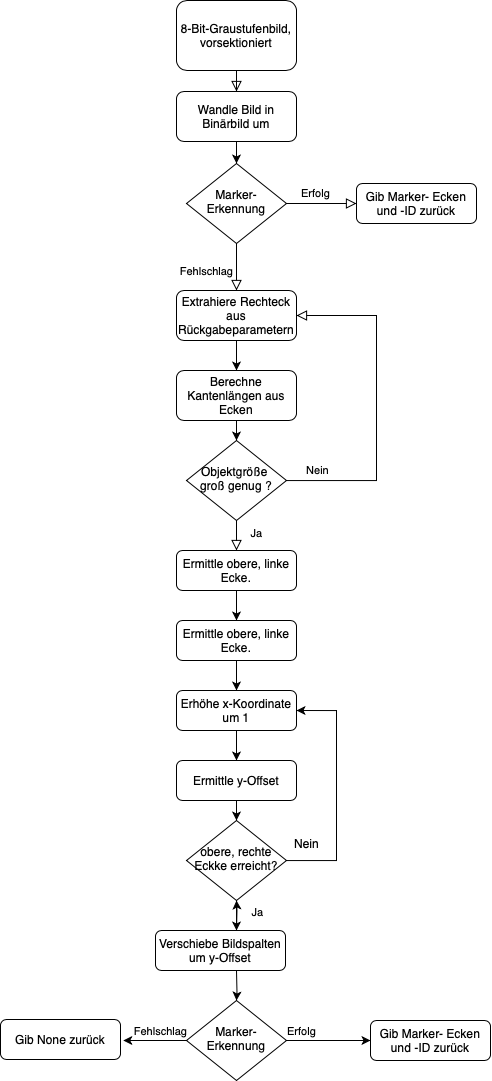

The diagram above was exported from draw.io. Its source (the exported page's mxGraphModel, read from the mxfile embedded in the PNG):
<mxGraphModel dx="1122" dy="855" grid="1" gridSize="10" guides="1" tooltips="1" connect="1" arrows="1" fold="1" page="1" pageScale="1" pageWidth="827" pageHeight="1169" math="0" shadow="0">
  <root>
    <mxCell id="WIyWlLk6GJQsqaUBKTNV-0" />
    <mxCell id="WIyWlLk6GJQsqaUBKTNV-1" parent="WIyWlLk6GJQsqaUBKTNV-0" />
    <mxCell id="WIyWlLk6GJQsqaUBKTNV-2" value="" style="rounded=0;html=1;jettySize=auto;orthogonalLoop=1;fontSize=11;endArrow=block;endFill=0;endSize=8;strokeWidth=1;shadow=0;labelBackgroundColor=none;edgeStyle=orthogonalEdgeStyle;" parent="WIyWlLk6GJQsqaUBKTNV-1" source="WIyWlLk6GJQsqaUBKTNV-3" target="UtyE3ggrkbR9buruG4Ym-2" edge="1">
      <mxGeometry relative="1" as="geometry" />
    </mxCell>
    <mxCell id="WIyWlLk6GJQsqaUBKTNV-3" value="8-Bit-Graustufenbild, vorsektioniert" style="rounded=1;whiteSpace=wrap;html=1;fontSize=12;glass=0;strokeWidth=1;shadow=0;" parent="WIyWlLk6GJQsqaUBKTNV-1" vertex="1">
      <mxGeometry x="176" y="50" width="120" height="70" as="geometry" />
    </mxCell>
    <mxCell id="WIyWlLk6GJQsqaUBKTNV-4" value="Fehlschlag" style="rounded=0;html=1;jettySize=auto;orthogonalLoop=1;fontSize=11;endArrow=block;endFill=0;endSize=8;strokeWidth=1;shadow=0;labelBackgroundColor=none;edgeStyle=orthogonalEdgeStyle;entryX=0.5;entryY=0;entryDx=0;entryDy=0;" parent="WIyWlLk6GJQsqaUBKTNV-1" source="WIyWlLk6GJQsqaUBKTNV-6" target="UtyE3ggrkbR9buruG4Ym-0" edge="1">
      <mxGeometry x="0.2" y="-30" relative="1" as="geometry">
        <mxPoint as="offset" />
      </mxGeometry>
    </mxCell>
    <mxCell id="WIyWlLk6GJQsqaUBKTNV-5" value="Erfolg" style="edgeStyle=orthogonalEdgeStyle;rounded=0;html=1;jettySize=auto;orthogonalLoop=1;fontSize=11;endArrow=block;endFill=0;endSize=8;strokeWidth=1;shadow=0;labelBackgroundColor=none;" parent="WIyWlLk6GJQsqaUBKTNV-1" source="WIyWlLk6GJQsqaUBKTNV-6" target="WIyWlLk6GJQsqaUBKTNV-7" edge="1">
      <mxGeometry x="-0.1429" y="10" relative="1" as="geometry">
        <mxPoint as="offset" />
      </mxGeometry>
    </mxCell>
    <mxCell id="WIyWlLk6GJQsqaUBKTNV-6" value="Marker- Erkennung" style="rhombus;whiteSpace=wrap;html=1;shadow=0;fontFamily=Helvetica;fontSize=12;align=center;strokeWidth=1;spacing=6;spacingTop=-4;" parent="WIyWlLk6GJQsqaUBKTNV-1" vertex="1">
      <mxGeometry x="186" y="213" width="100" height="80" as="geometry" />
    </mxCell>
    <mxCell id="WIyWlLk6GJQsqaUBKTNV-7" value="Gib Marker- Ecken und -ID zurück" style="rounded=1;whiteSpace=wrap;html=1;fontSize=12;glass=0;strokeWidth=1;shadow=0;" parent="WIyWlLk6GJQsqaUBKTNV-1" vertex="1">
      <mxGeometry x="356" y="233" width="120" height="40" as="geometry" />
    </mxCell>
    <mxCell id="WIyWlLk6GJQsqaUBKTNV-8" value="Ja" style="rounded=0;html=1;jettySize=auto;orthogonalLoop=1;fontSize=11;endArrow=block;endFill=0;endSize=8;strokeWidth=1;shadow=0;labelBackgroundColor=none;edgeStyle=orthogonalEdgeStyle;" parent="WIyWlLk6GJQsqaUBKTNV-1" source="WIyWlLk6GJQsqaUBKTNV-10" target="WIyWlLk6GJQsqaUBKTNV-11" edge="1">
      <mxGeometry x="0.3333" y="20" relative="1" as="geometry">
        <mxPoint as="offset" />
      </mxGeometry>
    </mxCell>
    <mxCell id="WIyWlLk6GJQsqaUBKTNV-9" value="Nein" style="edgeStyle=orthogonalEdgeStyle;rounded=0;html=1;jettySize=auto;orthogonalLoop=1;fontSize=11;endArrow=block;endFill=0;endSize=8;strokeWidth=1;shadow=0;labelBackgroundColor=none;entryX=1;entryY=0.5;entryDx=0;entryDy=0;" parent="WIyWlLk6GJQsqaUBKTNV-1" source="WIyWlLk6GJQsqaUBKTNV-10" target="UtyE3ggrkbR9buruG4Ym-0" edge="1">
      <mxGeometry x="-0.8209" y="10" relative="1" as="geometry">
        <mxPoint as="offset" />
        <mxPoint x="336" y="530" as="targetPoint" />
        <Array as="points">
          <mxPoint x="376" y="530" />
          <mxPoint x="376" y="365" />
        </Array>
      </mxGeometry>
    </mxCell>
    <mxCell id="WIyWlLk6GJQsqaUBKTNV-10" value="Objektgröße&amp;nbsp;&lt;br&gt;groß genug ?" style="rhombus;whiteSpace=wrap;html=1;shadow=0;fontFamily=Helvetica;fontSize=12;align=center;strokeWidth=1;spacing=6;spacingTop=-4;" parent="WIyWlLk6GJQsqaUBKTNV-1" vertex="1">
      <mxGeometry x="186" y="490" width="100" height="80" as="geometry" />
    </mxCell>
    <mxCell id="UtyE3ggrkbR9buruG4Ym-11" style="edgeStyle=orthogonalEdgeStyle;rounded=0;orthogonalLoop=1;jettySize=auto;html=1;entryX=0.5;entryY=0;entryDx=0;entryDy=0;" edge="1" parent="WIyWlLk6GJQsqaUBKTNV-1" source="WIyWlLk6GJQsqaUBKTNV-11" target="UtyE3ggrkbR9buruG4Ym-10">
      <mxGeometry relative="1" as="geometry" />
    </mxCell>
    <mxCell id="WIyWlLk6GJQsqaUBKTNV-11" value="Ermittle obere, linke Ecke." style="rounded=1;whiteSpace=wrap;html=1;fontSize=12;glass=0;strokeWidth=1;shadow=0;" parent="WIyWlLk6GJQsqaUBKTNV-1" vertex="1">
      <mxGeometry x="176" y="600" width="120" height="40" as="geometry" />
    </mxCell>
    <mxCell id="UtyE3ggrkbR9buruG4Ym-7" style="edgeStyle=orthogonalEdgeStyle;rounded=0;orthogonalLoop=1;jettySize=auto;html=1;exitX=0.5;exitY=1;exitDx=0;exitDy=0;entryX=0.5;entryY=0;entryDx=0;entryDy=0;" edge="1" parent="WIyWlLk6GJQsqaUBKTNV-1" source="UtyE3ggrkbR9buruG4Ym-0" target="UtyE3ggrkbR9buruG4Ym-6">
      <mxGeometry relative="1" as="geometry" />
    </mxCell>
    <mxCell id="UtyE3ggrkbR9buruG4Ym-0" value="Extrahiere Rechteck aus Rückgabeparametern" style="rounded=1;whiteSpace=wrap;html=1;fontSize=12;glass=0;strokeWidth=1;shadow=0;" vertex="1" parent="WIyWlLk6GJQsqaUBKTNV-1">
      <mxGeometry x="176" y="340" width="120" height="50" as="geometry" />
    </mxCell>
    <mxCell id="UtyE3ggrkbR9buruG4Ym-3" style="edgeStyle=orthogonalEdgeStyle;rounded=0;orthogonalLoop=1;jettySize=auto;html=1;exitX=0.5;exitY=1;exitDx=0;exitDy=0;entryX=0.5;entryY=0;entryDx=0;entryDy=0;" edge="1" parent="WIyWlLk6GJQsqaUBKTNV-1" source="UtyE3ggrkbR9buruG4Ym-2" target="WIyWlLk6GJQsqaUBKTNV-6">
      <mxGeometry relative="1" as="geometry" />
    </mxCell>
    <mxCell id="UtyE3ggrkbR9buruG4Ym-2" value="Wandle Bild in Binärbild um" style="rounded=1;whiteSpace=wrap;html=1;fontSize=12;glass=0;strokeWidth=1;shadow=0;" vertex="1" parent="WIyWlLk6GJQsqaUBKTNV-1">
      <mxGeometry x="176" y="141" width="120" height="50" as="geometry" />
    </mxCell>
    <mxCell id="UtyE3ggrkbR9buruG4Ym-8" style="edgeStyle=orthogonalEdgeStyle;rounded=0;orthogonalLoop=1;jettySize=auto;html=1;exitX=0.5;exitY=1;exitDx=0;exitDy=0;entryX=0.5;entryY=0;entryDx=0;entryDy=0;" edge="1" parent="WIyWlLk6GJQsqaUBKTNV-1" source="UtyE3ggrkbR9buruG4Ym-6" target="WIyWlLk6GJQsqaUBKTNV-10">
      <mxGeometry relative="1" as="geometry" />
    </mxCell>
    <mxCell id="UtyE3ggrkbR9buruG4Ym-6" value="Berechne Kantenlängen aus Ecken" style="rounded=1;whiteSpace=wrap;html=1;fontSize=12;glass=0;strokeWidth=1;shadow=0;" vertex="1" parent="WIyWlLk6GJQsqaUBKTNV-1">
      <mxGeometry x="176" y="420" width="120" height="50" as="geometry" />
    </mxCell>
    <mxCell id="UtyE3ggrkbR9buruG4Ym-13" style="edgeStyle=orthogonalEdgeStyle;rounded=0;orthogonalLoop=1;jettySize=auto;html=1;" edge="1" parent="WIyWlLk6GJQsqaUBKTNV-1" source="UtyE3ggrkbR9buruG4Ym-10" target="UtyE3ggrkbR9buruG4Ym-12">
      <mxGeometry relative="1" as="geometry" />
    </mxCell>
    <mxCell id="UtyE3ggrkbR9buruG4Ym-10" value="Ermittle obere, linke Ecke." style="rounded=1;whiteSpace=wrap;html=1;fontSize=12;glass=0;strokeWidth=1;shadow=0;" vertex="1" parent="WIyWlLk6GJQsqaUBKTNV-1">
      <mxGeometry x="176" y="670" width="120" height="40" as="geometry" />
    </mxCell>
    <mxCell id="UtyE3ggrkbR9buruG4Ym-15" style="edgeStyle=orthogonalEdgeStyle;rounded=0;orthogonalLoop=1;jettySize=auto;html=1;entryX=0.5;entryY=0;entryDx=0;entryDy=0;" edge="1" parent="WIyWlLk6GJQsqaUBKTNV-1" source="UtyE3ggrkbR9buruG4Ym-12" target="UtyE3ggrkbR9buruG4Ym-14">
      <mxGeometry relative="1" as="geometry" />
    </mxCell>
    <mxCell id="UtyE3ggrkbR9buruG4Ym-12" value="Erhöhe x-Koordinate um 1" style="rounded=1;whiteSpace=wrap;html=1;fontSize=12;glass=0;strokeWidth=1;shadow=0;" vertex="1" parent="WIyWlLk6GJQsqaUBKTNV-1">
      <mxGeometry x="176" y="740" width="120" height="40" as="geometry" />
    </mxCell>
    <mxCell id="UtyE3ggrkbR9buruG4Ym-18" style="edgeStyle=orthogonalEdgeStyle;rounded=0;orthogonalLoop=1;jettySize=auto;html=1;exitX=0.5;exitY=1;exitDx=0;exitDy=0;entryX=0.5;entryY=0;entryDx=0;entryDy=0;" edge="1" parent="WIyWlLk6GJQsqaUBKTNV-1" source="UtyE3ggrkbR9buruG4Ym-14" target="UtyE3ggrkbR9buruG4Ym-17">
      <mxGeometry relative="1" as="geometry" />
    </mxCell>
    <mxCell id="UtyE3ggrkbR9buruG4Ym-14" value="Ermittle y-Offset" style="rounded=1;whiteSpace=wrap;html=1;fontSize=12;glass=0;strokeWidth=1;shadow=0;" vertex="1" parent="WIyWlLk6GJQsqaUBKTNV-1">
      <mxGeometry x="176" y="810" width="120" height="40" as="geometry" />
    </mxCell>
    <mxCell id="UtyE3ggrkbR9buruG4Ym-23" value="" style="edgeStyle=orthogonalEdgeStyle;rounded=0;orthogonalLoop=1;jettySize=auto;html=1;" edge="1" parent="WIyWlLk6GJQsqaUBKTNV-1" target="UtyE3ggrkbR9buruG4Ym-17">
      <mxGeometry relative="1" as="geometry">
        <mxPoint x="236" y="980" as="sourcePoint" />
      </mxGeometry>
    </mxCell>
    <mxCell id="UtyE3ggrkbR9buruG4Ym-26" style="edgeStyle=orthogonalEdgeStyle;rounded=0;orthogonalLoop=1;jettySize=auto;html=1;exitX=0.5;exitY=1;exitDx=0;exitDy=0;" edge="1" parent="WIyWlLk6GJQsqaUBKTNV-1" target="UtyE3ggrkbR9buruG4Ym-25">
      <mxGeometry relative="1" as="geometry">
        <mxPoint x="236" y="1020" as="sourcePoint" />
      </mxGeometry>
    </mxCell>
    <mxCell id="UtyE3ggrkbR9buruG4Ym-16" value="Verschiebe Bildspalten um y-Offset" style="rounded=1;whiteSpace=wrap;html=1;fontSize=12;glass=0;strokeWidth=1;shadow=0;" vertex="1" parent="WIyWlLk6GJQsqaUBKTNV-1">
      <mxGeometry x="155" y="980" width="130" height="40" as="geometry" />
    </mxCell>
    <mxCell id="UtyE3ggrkbR9buruG4Ym-19" style="edgeStyle=orthogonalEdgeStyle;rounded=0;orthogonalLoop=1;jettySize=auto;html=1;entryX=1;entryY=0.5;entryDx=0;entryDy=0;" edge="1" parent="WIyWlLk6GJQsqaUBKTNV-1" source="UtyE3ggrkbR9buruG4Ym-17" target="UtyE3ggrkbR9buruG4Ym-12">
      <mxGeometry relative="1" as="geometry">
        <Array as="points">
          <mxPoint x="336" y="910" />
          <mxPoint x="336" y="760" />
        </Array>
      </mxGeometry>
    </mxCell>
    <mxCell id="UtyE3ggrkbR9buruG4Ym-22" style="edgeStyle=orthogonalEdgeStyle;rounded=0;orthogonalLoop=1;jettySize=auto;html=1;exitX=0.5;exitY=1;exitDx=0;exitDy=0;entryX=0.5;entryY=0;entryDx=0;entryDy=0;" edge="1" parent="WIyWlLk6GJQsqaUBKTNV-1" source="UtyE3ggrkbR9buruG4Ym-17">
      <mxGeometry relative="1" as="geometry">
        <mxPoint x="236" y="980" as="targetPoint" />
      </mxGeometry>
    </mxCell>
    <mxCell id="UtyE3ggrkbR9buruG4Ym-24" value="Ja" style="edgeLabel;html=1;align=center;verticalAlign=middle;resizable=0;points=[];" vertex="1" connectable="0" parent="UtyE3ggrkbR9buruG4Ym-22">
      <mxGeometry x="-0.2429" y="2" relative="1" as="geometry">
        <mxPoint x="18" as="offset" />
      </mxGeometry>
    </mxCell>
    <mxCell id="UtyE3ggrkbR9buruG4Ym-17" value="obere, rechte Eckke erreicht?" style="rhombus;whiteSpace=wrap;html=1;shadow=0;fontFamily=Helvetica;fontSize=12;align=center;strokeWidth=1;spacing=6;spacingTop=-4;" vertex="1" parent="WIyWlLk6GJQsqaUBKTNV-1">
      <mxGeometry x="186" y="870" width="100" height="80" as="geometry" />
    </mxCell>
    <mxCell id="UtyE3ggrkbR9buruG4Ym-21" value="Nein" style="text;html=1;align=center;verticalAlign=middle;resizable=0;points=[];autosize=1;strokeColor=none;fillColor=none;" vertex="1" parent="WIyWlLk6GJQsqaUBKTNV-1">
      <mxGeometry x="281" y="878" width="50" height="30" as="geometry" />
    </mxCell>
    <mxCell id="UtyE3ggrkbR9buruG4Ym-30" style="edgeStyle=orthogonalEdgeStyle;rounded=0;orthogonalLoop=1;jettySize=auto;html=1;" edge="1" parent="WIyWlLk6GJQsqaUBKTNV-1" source="UtyE3ggrkbR9buruG4Ym-25" target="UtyE3ggrkbR9buruG4Ym-29">
      <mxGeometry relative="1" as="geometry" />
    </mxCell>
    <mxCell id="UtyE3ggrkbR9buruG4Ym-31" value="Erfolg" style="edgeLabel;html=1;align=center;verticalAlign=middle;resizable=0;points=[];" vertex="1" connectable="0" parent="UtyE3ggrkbR9buruG4Ym-30">
      <mxGeometry x="-0.6286" relative="1" as="geometry">
        <mxPoint x="-1" y="-10" as="offset" />
      </mxGeometry>
    </mxCell>
    <mxCell id="UtyE3ggrkbR9buruG4Ym-25" value="Marker-Erkennung" style="rhombus;whiteSpace=wrap;html=1;shadow=0;fontFamily=Helvetica;fontSize=12;align=center;strokeWidth=1;spacing=6;spacingTop=-4;" vertex="1" parent="WIyWlLk6GJQsqaUBKTNV-1">
      <mxGeometry x="186" y="1050" width="100" height="80" as="geometry" />
    </mxCell>
    <mxCell id="UtyE3ggrkbR9buruG4Ym-29" value="Gib Marker- Ecken und -ID zurück" style="rounded=1;whiteSpace=wrap;html=1;fontSize=12;glass=0;strokeWidth=1;shadow=0;" vertex="1" parent="WIyWlLk6GJQsqaUBKTNV-1">
      <mxGeometry x="370" y="1070" width="120" height="40" as="geometry" />
    </mxCell>
    <mxCell id="UtyE3ggrkbR9buruG4Ym-32" value="Gib None zurück" style="rounded=1;whiteSpace=wrap;html=1;fontSize=12;glass=0;strokeWidth=1;shadow=0;" vertex="1" parent="WIyWlLk6GJQsqaUBKTNV-1">
      <mxGeometry y="1069" width="120" height="40" as="geometry" />
    </mxCell>
    <mxCell id="UtyE3ggrkbR9buruG4Ym-33" style="edgeStyle=orthogonalEdgeStyle;rounded=0;orthogonalLoop=1;jettySize=auto;html=1;entryX=1.023;entryY=0.525;entryDx=0;entryDy=0;entryPerimeter=0;" edge="1" parent="WIyWlLk6GJQsqaUBKTNV-1" source="UtyE3ggrkbR9buruG4Ym-25" target="UtyE3ggrkbR9buruG4Ym-32">
      <mxGeometry relative="1" as="geometry" />
    </mxCell>
    <mxCell id="UtyE3ggrkbR9buruG4Ym-34" value="Fehlschlag" style="edgeLabel;html=1;align=center;verticalAlign=middle;resizable=0;points=[];" vertex="1" connectable="0" parent="UtyE3ggrkbR9buruG4Ym-33">
      <mxGeometry x="-0.2696" y="1" relative="1" as="geometry">
        <mxPoint x="-3" y="-11" as="offset" />
      </mxGeometry>
    </mxCell>
  </root>
</mxGraphModel>